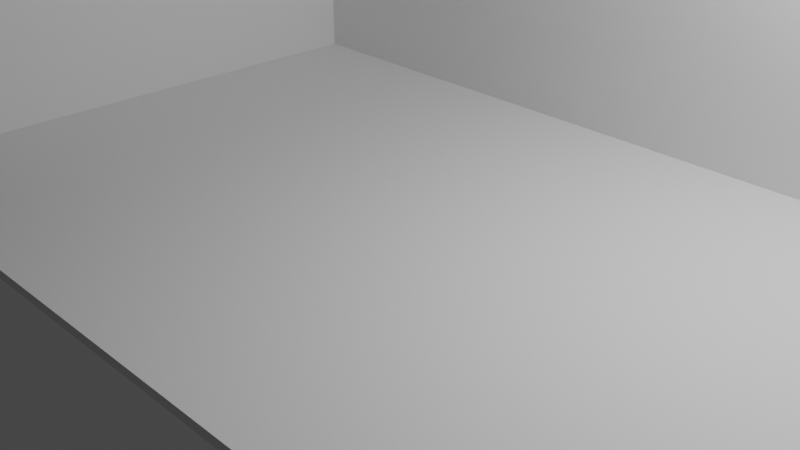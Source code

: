 # Source: plane.blend  (saved by Blender 2.80.75; exported with 4.5.12 LTS)
import bpy
from mathutils import Matrix  # noqa: F401  (used for matrix-valued properties, if any)

bpy.ops.wm.read_factory_settings(use_empty=True)
scene = bpy.context.scene
scene.name = 'Scene'

# ---- collections
col_collection = bpy.data.collections.new('Collection'); scene.collection.children.link(col_collection)

# ---- world
world_world = bpy.data.worlds.new('World'); scene.world = world_world
world_world.use_nodes = True; world_world.node_tree.nodes.clear()
_N = world_world.node_tree.nodes; _L = world_world.node_tree.links
n0 = _N.new('ShaderNodeOutputWorld'); n0.name = 'World Output'; n0.location = (300, 300)
n1 = _N.new('ShaderNodeBackground'); n1.name = 'Background'; n1.location = (10, 300)
n1.inputs[0].default_value = (0.05088, 0.05088, 0.05088, 1.0)
_L.new(n1.outputs[0], n0.inputs[0])
n0.is_active_output = True
world_world.color = (0.05088, 0.05088, 0.05088)
world_world.use_sun_shadow = False
world_world.sun_shadow_jitter_overblur = 0.0

# ---- cameras
cam_camera = bpy.data.cameras.new('Camera')
cam_camera.clip_end = 100.0
cam_camera.ortho_scale = 7.314

# ---- lights
light_light = bpy.data.lights.new('Light', 'POINT')
light_light.transmission_factor = 0.0
light_light.energy = 1000.0
light_light.shadow_soft_size = 0.1
light_light.shadow_maximum_resolution = 0.006
light_light.use_absolute_resolution = True

# ---- meshes
me_plane = bpy.data.meshes.new('Plane')
me_plane.from_pydata([(-1.0, -1.0, 0.0), (1.0, -1.0, 0.0), (-1.0, 1.0, 0.0), (1.0, 1.0, 0.0), (-1.0, -1.0, 0.02857), (1.0, -1.0, 0.02857), (-1.0, 1.0, 0.02857), (1.0, 1.0, 0.02857), (-1.0, 0.9, 0.0), (1.0, 0.9, 0.0), (-1.0, 0.9, 0.02857), (1.0, 0.9, 0.02857), (-0.9, -1.0, 0.0), (-0.9, 1.0, 0.0), (-0.9, -1.0, 0.02857), (-0.9, 1.0, 0.02857), (-0.9, 0.9, 0.02857), (-0.9, 0.9, 0.0), (-1.0, -1.0, 0.02857), (-1.0, 1.0, 0.02857), (1.0, 1.0, 0.02857), (-1.0, 0.9, 0.02857), (1.0, 0.9, 0.02857), (-0.9, -1.0, 0.02857), (-0.9, 1.0, 0.02857), (-0.9, 0.9, 0.02857), (-1.0, -1.0, 1.029), (-1.0, 1.0, 1.029), (1.0, 1.0, 1.029), (-1.0, 0.9, 1.029), (1.0, 0.9, 1.029), (-0.9, -1.0, 1.029), (-0.9, 1.0, 1.029), (-0.9, 0.9, 1.029), (-0.9, -1.0, 1.029), (-0.9, -1.0, 1.029), (-0.9, 0.9, 1.029), (-0.9, -1.0, 1.029), (-0.9, -1.0, 0.02857), (-0.9, 0.9, 0.02857), (-0.9, 0.9, 1.029), (-0.9, -1.0, 1.029), (-0.9, 0.9, 1.029), (-0.9, -1.0, 1.029)], [], [(17, 13, 3, 9), (11, 7, 20, 22), (13, 2, 6, 15), (12, 1, 5, 14), (9, 3, 7, 11), (8, 0, 4, 10), (2, 8, 10, 6), (1, 9, 11, 5), (14, 5, 11, 16), (12, 17, 9, 1), (0, 8, 17, 12), (7, 15, 24, 20), (0, 12, 14, 4), (3, 13, 15, 7), (6, 10, 21, 19), (8, 2, 13, 17), (25, 22, 30, 33), (21, 18, 26, 29), (24, 19, 27, 32), (10, 4, 18, 21), (16, 11, 22, 25), (4, 14, 23, 18), (15, 6, 19, 24), (14, 16, 25, 23), (33, 30, 28, 32), (26, 31, 33, 29), (29, 33, 32, 27), (18, 23, 31, 26), (19, 21, 29, 27), (22, 20, 28, 30), (23, 25, 33, 31), (20, 24, 32, 28), (31, 34, 37, 35), (31, 33, 36, 35), (25, 23, 38, 39), (36, 33, 40, 42), (35, 36, 42, 41), (33, 25, 39, 40), (35, 37, 43, 41)])
_uv = me_plane.uv_layers.new(name='UVMap')
_uv.uv.foreach_set('vector', [0.05, 0.95, 0.05, 1.0, 1.0, 1.0, 1.0, 0.95, 1.0, 0.95, 1.0, 1.0, 1.0, 1.0, 1.0, 0.95, 0.05, 1.0, 0.0, 1.0, 0.0, 1.0, 0.05, 1.0, 0.05, 0.0, 1.0, 0.0, 1.0, 0.0, 0.05, 0.0, 1.0, 0.95, 1.0, 1.0, 1.0, 1.0, 1.0, 0.95, 0.0, 0.95, 0.0, 0.0, 0.0, 0.0, 0.0, 0.95, 0.0, 1.0, 0.0, 0.95, 0.0, 0.95, 0.0, 1.0, 1.0, 0.0, 1.0, 0.95, 1.0, 0.95, 1.0, 0.0, 0.05, 0.0, 1.0, 0.0, 1.0, 0.95, 0.05, 0.95, 0.05, 0.0, 0.05, 0.95, 1.0, 0.95, 1.0, 0.0, 0.0, 0.0, 0.0, 0.95, 0.05, 0.95, 0.05, 0.0, 1.0, 1.0, 0.05, 1.0, 0.05, 1.0, 1.0, 1.0, 0.0, 0.0, 0.05, 0.0, 0.05, 0.0, 0.0, 0.0, 1.0, 1.0, 0.05, 1.0, 0.05, 1.0, 1.0, 1.0, 0.0, 1.0, 0.0, 0.95, 0.0, 0.95, 0.0, 1.0, 0.0, 0.95, 0.0, 1.0, 0.05, 1.0, 0.05, 0.95, 0.05, 0.95, 1.0, 0.95, 1.0, 0.95, 0.05, 0.95, 0.0, 0.95, 0.0, 0.0, 0.0, 0.0, 0.0, 0.95, 0.05, 1.0, 0.0, 1.0, 0.0, 1.0, 0.05, 1.0, 0.0, 0.95, 0.0, 0.0, 0.0, 0.0, 0.0, 0.95, 0.05, 0.95, 1.0, 0.95, 1.0, 0.95, 0.05, 0.95, 0.0, 0.0, 0.05, 0.0, 0.05, 0.0, 0.0, 0.0, 0.05, 1.0, 0.0, 1.0, 0.0, 1.0, 0.05, 1.0, 0.05, 0.0, 0.05, 0.95, 0.05, 0.95, 0.05, 0.0, 0.05, 0.95, 1.0, 0.95, 1.0, 1.0, 0.05, 1.0, 0.0, 0.0, 0.05, 0.0, 0.05, 0.95, 0.0, 0.95, 0.0, 0.95, 0.05, 0.95, 0.05, 1.0, 0.0, 1.0, 0.0, 0.0, 0.05, 0.0, 0.05, 0.0, 0.0, 0.0, 0.0, 1.0, 0.0, 0.95, 0.0, 0.95, 0.0, 1.0, 1.0, 0.95, 1.0, 1.0, 1.0, 1.0, 1.0, 0.95, 0.05, 0.0, 0.05, 0.95, 0.05, 0.95, 0.05, 0.0, 1.0, 1.0, 0.05, 1.0, 0.05, 1.0, 1.0, 1.0, 0.0, 0.0, 0.0, 0.0, 0.0, 0.0, 0.0, 0.0, 0.05, 0.0, 0.05, 0.95, 0.05, 0.95, 0.05, 0.0, 0.05, 0.95, 0.05, 0.0, 0.05, 0.0, 0.05, 0.95, 0.05, 0.95, 0.05, 0.95, 0.05, 0.95, 0.05, 0.95, 0.05, 0.0, 0.05, 0.95, 0.05, 0.95, 0.05, 0.0, 0.05, 0.95, 0.05, 0.95, 0.05, 0.95, 0.05, 0.95, 0.0, 0.0, 0.0, 0.0, 0.0, 0.0, 0.0, 0.0])
me_plane.use_remesh_preserve_volume = False
me_plane.use_remesh_preserve_attributes = False
me_plane.use_mirror_vertex_groups = False
me_plane.update()

# ---- objects
ob_light = bpy.data.objects.new('Light', light_light)
ob_camera = bpy.data.objects.new('Camera', cam_camera)
ob_plane = bpy.data.objects.new('Plane', me_plane)

# ---- transforms, parenting, visibility, modifiers, constraints
ob_light.location = (4.076, 1.005, 5.904)
ob_light.rotation_euler = (0.6503, 0.05522, 1.866)
ob_light.lock_rotations_4d = False
ob_light.empty_display_type = 'ARROWS'
ob_light.color = (0.0, 0.0, 0.0, 0.0)
ob_light.lineart.crease_threshold = 0.0
ob_camera.location = (7.359, -6.926, 4.958)
ob_camera.rotation_euler = (1.109, 0.0, 0.8149)
ob_camera.lock_rotations_4d = False
ob_camera.empty_display_type = 'ARROWS'
ob_camera.color = (0.0, 0.0, 0.0, 0.0)
ob_camera.display_type = 'WIRE'
ob_camera.lineart.crease_threshold = 0.0
ob_plane.location = (0.0, 0.0, 0.0)
ob_plane.scale = (5.25, 3.5, 3.5)
ob_plane.lineart.crease_threshold = 0.0

# ---- collection membership
col_collection.objects.link(ob_light)
col_collection.objects.link(ob_camera)
col_collection.objects.link(ob_plane)

# ---- scene / render settings (as saved in the file)
scene.camera = ob_camera
scene.frame_start = 1; scene.frame_end = 250; scene.frame_set(1)
scene.render.engine = 'BLENDER_EEVEE_NEXT'
scene.cycles.use_denoising = False
scene.cycles.samples = 128
scene.cycles.sampling_pattern = 'TABULATED_SOBOL'
scene.cycles.use_adaptive_sampling = False
scene.cycles.use_light_tree = False
scene.view_settings.view_transform = 'Filmic'
bpy.context.view_layer.update()
